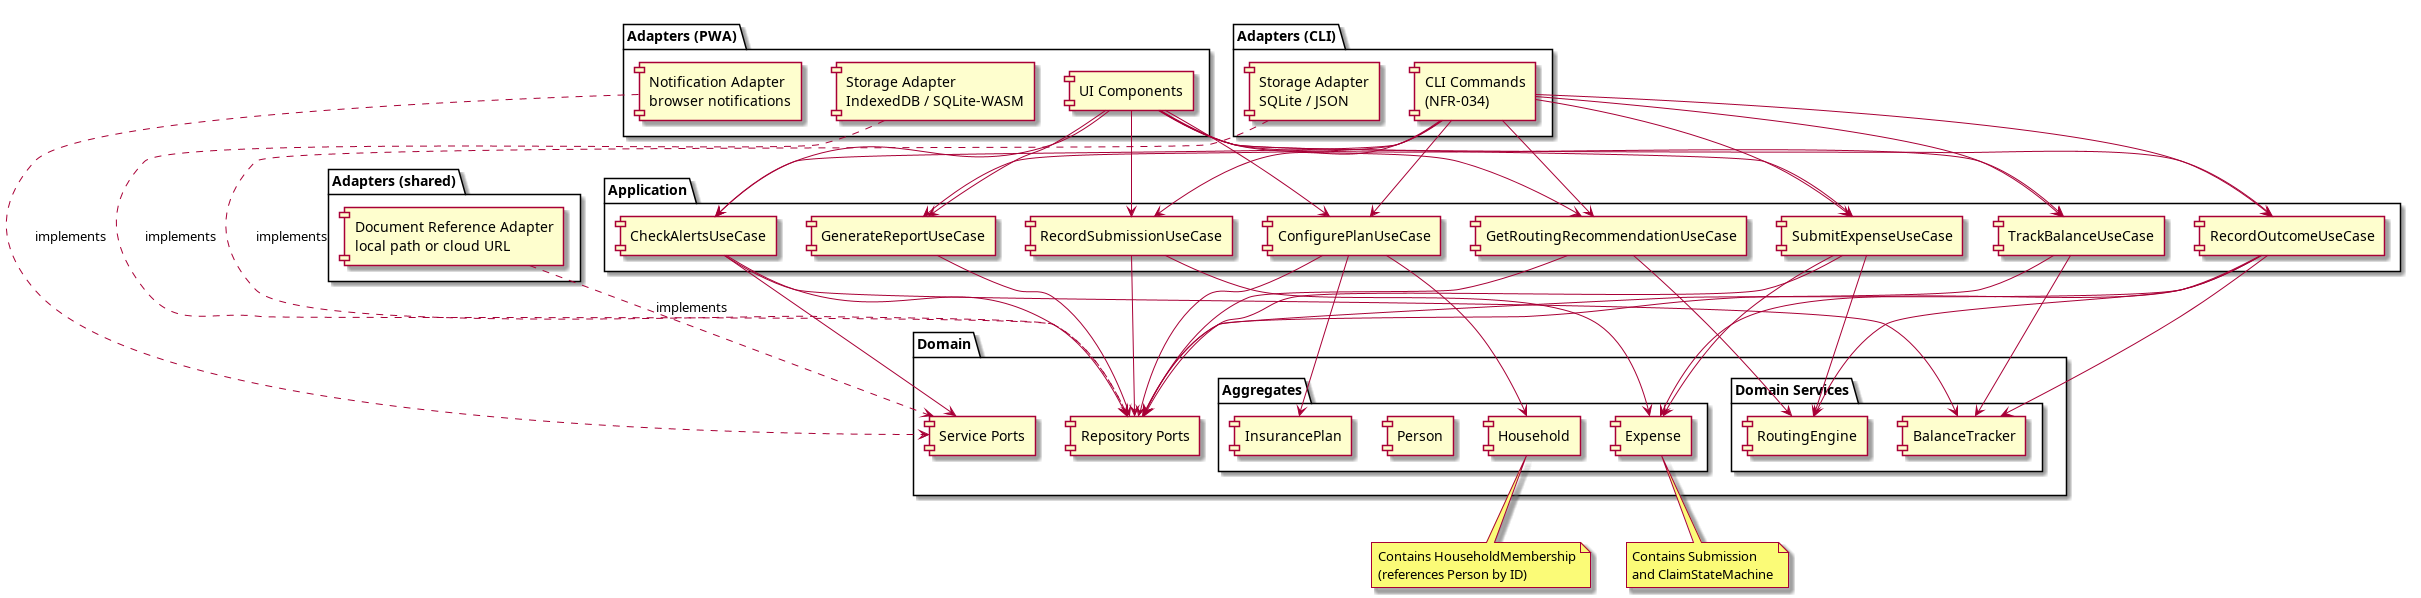

The diagram above was rendered by PlantUML. Its source (embedded in the PNG):
@startuml diagrams/components
skinparam componentStyle rectangle

package "Adapters (PWA)" as adaptersPwa {
    [UI Components]
    [Storage Adapter\nIndexedDB / SQLite-WASM]
    [Notification Adapter\nbrowser notifications]
}

package "Adapters (CLI)" as adaptersCli {
    [CLI Commands\n(NFR-034)]
    [Storage Adapter\nSQLite / JSON]
}

package "Adapters (shared)" as adaptersShared {
    [Document Reference Adapter\nlocal path or cloud URL]
}

package "Application" as application {
    [SubmitExpenseUseCase]
    [RecordSubmissionUseCase]
    [RecordOutcomeUseCase]
    [GetRoutingRecommendationUseCase]
    [ConfigurePlanUseCase]
    [TrackBalanceUseCase]
    [GenerateReportUseCase]
    [CheckAlertsUseCase]
}

package "Domain" as domain {
    package "Aggregates" as aggregates {
        [Expense] as expense
        [InsurancePlan] as plan
        [Person] as person
        [Household] as household
    }
    package "Domain Services" as domainServices {
        [RoutingEngine]
        [BalanceTracker]
    }
    [Repository Ports]
    [Service Ports]
}

note bottom of expense : Contains Submission\nand ClaimStateMachine
note bottom of household : Contains HouseholdMembership\n(references Person by ID)

[UI Components] --> [SubmitExpenseUseCase]
[UI Components] --> [RecordSubmissionUseCase]
[UI Components] --> [RecordOutcomeUseCase]
[UI Components] --> [GetRoutingRecommendationUseCase]
[UI Components] --> [ConfigurePlanUseCase]
[UI Components] --> [TrackBalanceUseCase]
[UI Components] --> [GenerateReportUseCase]
[UI Components] --> [CheckAlertsUseCase]

[CLI Commands\n(NFR-034)] --> [SubmitExpenseUseCase]
[CLI Commands\n(NFR-034)] --> [RecordSubmissionUseCase]
[CLI Commands\n(NFR-034)] --> [RecordOutcomeUseCase]
[CLI Commands\n(NFR-034)] --> [GetRoutingRecommendationUseCase]
[CLI Commands\n(NFR-034)] --> [ConfigurePlanUseCase]
[CLI Commands\n(NFR-034)] --> [TrackBalanceUseCase]
[CLI Commands\n(NFR-034)] --> [GenerateReportUseCase]
[CLI Commands\n(NFR-034)] --> [CheckAlertsUseCase]

[SubmitExpenseUseCase] --> expense
[SubmitExpenseUseCase] --> [RoutingEngine]
[SubmitExpenseUseCase] --> [Repository Ports]
[RecordSubmissionUseCase] --> expense
[RecordSubmissionUseCase] --> [Repository Ports]
[RecordOutcomeUseCase] --> expense
[RecordOutcomeUseCase] --> [RoutingEngine]
[RecordOutcomeUseCase] --> [BalanceTracker]
[RecordOutcomeUseCase] --> [Repository Ports]
[GetRoutingRecommendationUseCase] --> [RoutingEngine]
[GetRoutingRecommendationUseCase] --> [Repository Ports]
[ConfigurePlanUseCase] --> plan
[ConfigurePlanUseCase] --> household
[ConfigurePlanUseCase] --> [Repository Ports]
[TrackBalanceUseCase] --> [BalanceTracker]
[TrackBalanceUseCase] --> [Repository Ports]
[GenerateReportUseCase] --> [Repository Ports]
[CheckAlertsUseCase] --> [BalanceTracker]
[CheckAlertsUseCase] --> [Repository Ports]
[CheckAlertsUseCase] --> [Service Ports]

[Storage Adapter\nIndexedDB / SQLite-WASM] ..> [Repository Ports] : implements
[Storage Adapter\nSQLite / JSON] ..> [Repository Ports] : implements
[Document Reference Adapter\nlocal path or cloud URL] ..> [Service Ports] : implements
[Notification Adapter\nbrowser notifications] ..> [Service Ports] : implements
@enduml